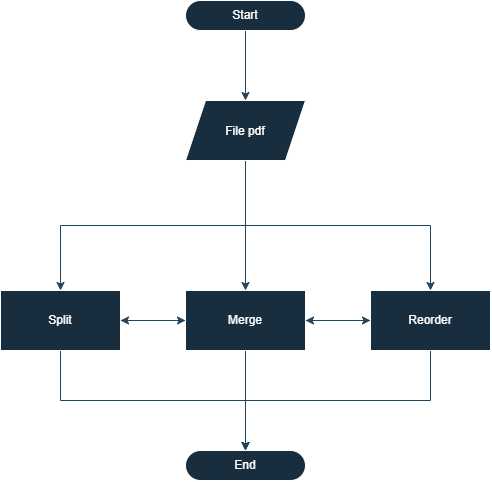

The diagram above was exported from draw.io. Its source (the exported page's mxGraphModel, read from the mxfile embedded in the PNG):
<mxGraphModel dx="1132" dy="751" grid="1" gridSize="10" guides="1" tooltips="1" connect="1" arrows="1" fold="1" page="1" pageScale="1" pageWidth="850" pageHeight="1100" math="0" shadow="0">
  <root>
    <mxCell id="0" />
    <mxCell id="1" parent="0" />
    <mxCell id="fV_0owcvHR-5mzzYTlGL-6" edge="1" parent="1" source="fV_0owcvHR-5mzzYTlGL-1" style="edgeStyle=orthogonalEdgeStyle;rounded=0;orthogonalLoop=1;jettySize=auto;html=1;exitX=0.5;exitY=1;exitDx=0;exitDy=0;entryX=0.5;entryY=0;entryDx=0;entryDy=0;labelBackgroundColor=none;strokeColor=#23445D;fontColor=default;" target="fV_0owcvHR-5mzzYTlGL-2">
      <mxGeometry relative="1" as="geometry" />
    </mxCell>
    <mxCell id="fV_0owcvHR-5mzzYTlGL-1" parent="1" style="rounded=1;whiteSpace=wrap;html=1;roundedPerimeter=1;arcSize=50;labelBackgroundColor=none;fillColor=#182E3E;strokeColor=#FFFFFF;fontColor=#FFFFFF;" value="Start" vertex="1">
      <mxGeometry height="30" width="120" x="365" y="140" as="geometry" />
    </mxCell>
    <mxCell id="fV_0owcvHR-5mzzYTlGL-7" edge="1" parent="1" source="fV_0owcvHR-5mzzYTlGL-2" style="edgeStyle=orthogonalEdgeStyle;rounded=0;orthogonalLoop=1;jettySize=auto;html=1;exitX=0.5;exitY=1;exitDx=0;exitDy=0;entryX=0.5;entryY=0;entryDx=0;entryDy=0;labelBackgroundColor=none;strokeColor=#23445D;fontColor=default;" target="fV_0owcvHR-5mzzYTlGL-3">
      <mxGeometry relative="1" as="geometry" />
    </mxCell>
    <mxCell id="fV_0owcvHR-5mzzYTlGL-8" edge="1" parent="1" source="fV_0owcvHR-5mzzYTlGL-2" style="edgeStyle=orthogonalEdgeStyle;rounded=0;orthogonalLoop=1;jettySize=auto;html=1;exitX=0.5;exitY=1;exitDx=0;exitDy=0;entryX=0.5;entryY=0;entryDx=0;entryDy=0;labelBackgroundColor=none;strokeColor=#23445D;fontColor=default;" target="fV_0owcvHR-5mzzYTlGL-4">
      <mxGeometry relative="1" as="geometry" />
    </mxCell>
    <mxCell id="fV_0owcvHR-5mzzYTlGL-9" edge="1" parent="1" source="fV_0owcvHR-5mzzYTlGL-2" style="edgeStyle=orthogonalEdgeStyle;rounded=0;orthogonalLoop=1;jettySize=auto;html=1;exitX=0.5;exitY=1;exitDx=0;exitDy=0;labelBackgroundColor=none;strokeColor=#23445D;fontColor=default;" target="fV_0owcvHR-5mzzYTlGL-5">
      <mxGeometry relative="1" as="geometry" />
    </mxCell>
    <mxCell id="fV_0owcvHR-5mzzYTlGL-2" parent="1" style="shape=parallelogram;perimeter=parallelogramPerimeter;whiteSpace=wrap;html=1;shapeInside=1;fixedSize=1;labelBackgroundColor=none;fillColor=#182E3E;strokeColor=#FFFFFF;fontColor=#FFFFFF;" value="File pdf" vertex="1">
      <mxGeometry height="60" width="120" x="365" y="240" as="geometry" />
    </mxCell>
    <mxCell id="fV_0owcvHR-5mzzYTlGL-10" edge="1" parent="1" source="fV_0owcvHR-5mzzYTlGL-3" style="edgeStyle=orthogonalEdgeStyle;rounded=0;orthogonalLoop=1;jettySize=auto;html=1;exitX=1;exitY=0.5;exitDx=0;exitDy=0;entryX=0;entryY=0.5;entryDx=0;entryDy=0;labelBackgroundColor=none;strokeColor=#23445D;fontColor=default;" target="fV_0owcvHR-5mzzYTlGL-4">
      <mxGeometry relative="1" as="geometry" />
    </mxCell>
    <mxCell id="fV_0owcvHR-5mzzYTlGL-16" edge="1" parent="1" source="fV_0owcvHR-5mzzYTlGL-3" style="edgeStyle=orthogonalEdgeStyle;rounded=0;orthogonalLoop=1;jettySize=auto;html=1;exitX=0.5;exitY=1;exitDx=0;exitDy=0;entryX=0.5;entryY=0;entryDx=0;entryDy=0;labelBackgroundColor=none;strokeColor=#23445D;fontColor=default;" target="fV_0owcvHR-5mzzYTlGL-15">
      <mxGeometry relative="1" as="geometry" />
    </mxCell>
    <mxCell id="fV_0owcvHR-5mzzYTlGL-3" parent="1" style="rounded=0;whiteSpace=wrap;html=1;labelBackgroundColor=none;fillColor=#182E3E;strokeColor=#FFFFFF;fontColor=#FFFFFF;" value="Split" vertex="1">
      <mxGeometry height="60" width="120" x="180" y="430" as="geometry" />
    </mxCell>
    <mxCell id="fV_0owcvHR-5mzzYTlGL-11" edge="1" parent="1" source="fV_0owcvHR-5mzzYTlGL-4" style="edgeStyle=orthogonalEdgeStyle;rounded=0;orthogonalLoop=1;jettySize=auto;html=1;exitX=0;exitY=0.5;exitDx=0;exitDy=0;entryX=1;entryY=0.5;entryDx=0;entryDy=0;labelBackgroundColor=none;strokeColor=#23445D;fontColor=default;" target="fV_0owcvHR-5mzzYTlGL-3">
      <mxGeometry relative="1" as="geometry" />
    </mxCell>
    <mxCell id="fV_0owcvHR-5mzzYTlGL-12" edge="1" parent="1" source="fV_0owcvHR-5mzzYTlGL-4" style="edgeStyle=orthogonalEdgeStyle;rounded=0;orthogonalLoop=1;jettySize=auto;html=1;exitX=1;exitY=0.5;exitDx=0;exitDy=0;entryX=0;entryY=0.5;entryDx=0;entryDy=0;labelBackgroundColor=none;strokeColor=#23445D;fontColor=default;" target="fV_0owcvHR-5mzzYTlGL-5">
      <mxGeometry relative="1" as="geometry" />
    </mxCell>
    <mxCell id="fV_0owcvHR-5mzzYTlGL-17" edge="1" parent="1" source="fV_0owcvHR-5mzzYTlGL-4" style="edgeStyle=orthogonalEdgeStyle;rounded=0;orthogonalLoop=1;jettySize=auto;html=1;exitX=0.5;exitY=1;exitDx=0;exitDy=0;entryX=0.5;entryY=0;entryDx=0;entryDy=0;labelBackgroundColor=none;strokeColor=#23445D;fontColor=default;" target="fV_0owcvHR-5mzzYTlGL-15">
      <mxGeometry relative="1" as="geometry" />
    </mxCell>
    <mxCell id="fV_0owcvHR-5mzzYTlGL-4" parent="1" style="rounded=0;whiteSpace=wrap;html=1;labelBackgroundColor=none;fillColor=#182E3E;strokeColor=#FFFFFF;fontColor=#FFFFFF;" value="Merge" vertex="1">
      <mxGeometry height="60" width="120" x="365" y="430" as="geometry" />
    </mxCell>
    <mxCell id="fV_0owcvHR-5mzzYTlGL-13" edge="1" parent="1" source="fV_0owcvHR-5mzzYTlGL-5" style="edgeStyle=orthogonalEdgeStyle;rounded=0;orthogonalLoop=1;jettySize=auto;html=1;exitX=0;exitY=0.5;exitDx=0;exitDy=0;entryX=1;entryY=0.5;entryDx=0;entryDy=0;labelBackgroundColor=none;strokeColor=#23445D;fontColor=default;" target="fV_0owcvHR-5mzzYTlGL-4">
      <mxGeometry relative="1" as="geometry" />
    </mxCell>
    <mxCell id="fV_0owcvHR-5mzzYTlGL-18" edge="1" parent="1" source="fV_0owcvHR-5mzzYTlGL-5" style="edgeStyle=orthogonalEdgeStyle;rounded=0;orthogonalLoop=1;jettySize=auto;html=1;exitX=0.5;exitY=1;exitDx=0;exitDy=0;labelBackgroundColor=none;strokeColor=#23445D;fontColor=default;" target="fV_0owcvHR-5mzzYTlGL-15">
      <mxGeometry relative="1" as="geometry" />
    </mxCell>
    <mxCell id="fV_0owcvHR-5mzzYTlGL-5" parent="1" style="rounded=0;whiteSpace=wrap;html=1;labelBackgroundColor=none;fillColor=#182E3E;strokeColor=#FFFFFF;fontColor=#FFFFFF;" value="Reorder" vertex="1">
      <mxGeometry height="60" width="120" x="550" y="430" as="geometry" />
    </mxCell>
    <mxCell id="fV_0owcvHR-5mzzYTlGL-15" parent="1" style="rounded=1;whiteSpace=wrap;html=1;roundedPerimeter=1;arcSize=50;labelBackgroundColor=none;fillColor=#182E3E;strokeColor=#FFFFFF;fontColor=#FFFFFF;" value="End" vertex="1">
      <mxGeometry height="30" width="120" x="365" y="590" as="geometry" />
    </mxCell>
  </root>
</mxGraphModel>